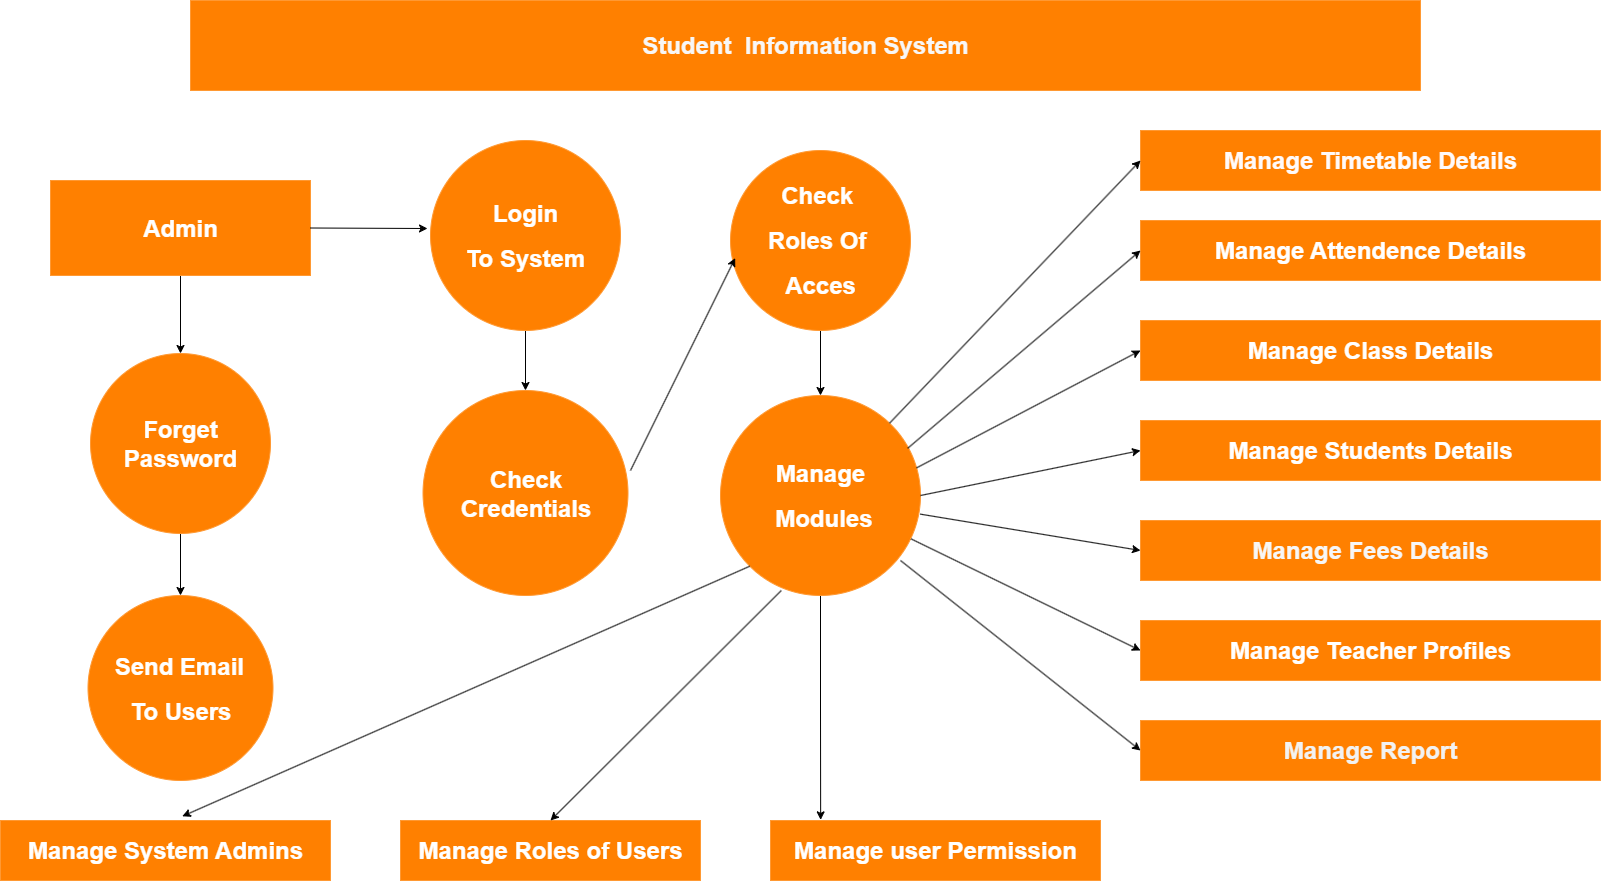

The diagram above was exported from draw.io. Its source (the exported page's mxGraphModel, read from the mxfile embedded in the PNG):
<mxGraphModel dx="2068" dy="1208" grid="1" gridSize="10" guides="1" tooltips="1" connect="1" arrows="1" fold="1" page="1" pageScale="1" pageWidth="850" pageHeight="1100" background="#FFFFFF" math="0" shadow="0">
  <root>
    <mxCell id="0" />
    <mxCell id="1" parent="0" />
    <mxCell id="0-ef-yHF3AyDpWF2EBaX-1" value="&lt;h1&gt;&lt;font style=&quot;color: light-dark(rgb(248, 247, 247), rgb(237, 237, 237));&quot;&gt;Student&amp;nbsp; Information System&lt;/font&gt;&lt;/h1&gt;" style="rounded=0;whiteSpace=wrap;html=1;fillColor=#FF8000;strokeColor=#FF9933;" vertex="1" parent="1">
      <mxGeometry x="240" y="60" width="1230" height="90" as="geometry" />
    </mxCell>
    <mxCell id="0-ef-yHF3AyDpWF2EBaX-14" style="edgeStyle=orthogonalEdgeStyle;rounded=0;orthogonalLoop=1;jettySize=auto;html=1;exitX=0.5;exitY=1;exitDx=0;exitDy=0;entryX=0.5;entryY=0;entryDx=0;entryDy=0;" edge="1" parent="1" source="0-ef-yHF3AyDpWF2EBaX-2" target="0-ef-yHF3AyDpWF2EBaX-8">
      <mxGeometry relative="1" as="geometry" />
    </mxCell>
    <mxCell id="0-ef-yHF3AyDpWF2EBaX-2" value="&lt;h1&gt;&lt;font style=&quot;color: light-dark(rgb(255, 255, 255), rgb(237, 237, 237));&quot;&gt;Login&lt;/font&gt;&lt;/h1&gt;&lt;h1&gt;&lt;font style=&quot;color: light-dark(rgb(255, 255, 255), rgb(237, 237, 237));&quot;&gt;To System&lt;/font&gt;&lt;/h1&gt;" style="ellipse;whiteSpace=wrap;html=1;aspect=fixed;fillColor=#FF8000;align=center;fontStyle=0;strokeColor=#FF9933;" vertex="1" parent="1">
      <mxGeometry x="480" y="200" width="190" height="190" as="geometry" />
    </mxCell>
    <mxCell id="0-ef-yHF3AyDpWF2EBaX-48" style="edgeStyle=orthogonalEdgeStyle;rounded=0;orthogonalLoop=1;jettySize=auto;html=1;exitX=0.5;exitY=1;exitDx=0;exitDy=0;entryX=0.5;entryY=0;entryDx=0;entryDy=0;" edge="1" parent="1" source="0-ef-yHF3AyDpWF2EBaX-3" target="0-ef-yHF3AyDpWF2EBaX-12">
      <mxGeometry relative="1" as="geometry" />
    </mxCell>
    <mxCell id="0-ef-yHF3AyDpWF2EBaX-3" value="&lt;h1&gt;&lt;font style=&quot;color: light-dark(rgb(255, 255, 255), rgb(237, 237, 237));&quot;&gt;Check&amp;nbsp;&lt;/font&gt;&lt;/h1&gt;&lt;h1&gt;&lt;font style=&quot;color: light-dark(rgb(255, 255, 255), rgb(237, 237, 237));&quot;&gt;Roles Of&amp;nbsp;&lt;/font&gt;&lt;/h1&gt;&lt;h1&gt;&lt;font style=&quot;color: light-dark(rgb(255, 255, 255), rgb(237, 237, 237));&quot;&gt;Acces&lt;/font&gt;&lt;/h1&gt;" style="ellipse;whiteSpace=wrap;html=1;aspect=fixed;fillColor=#FF8000;strokeColor=#FF9933;" vertex="1" parent="1">
      <mxGeometry x="780" y="210" width="180" height="180" as="geometry" />
    </mxCell>
    <mxCell id="0-ef-yHF3AyDpWF2EBaX-7" style="edgeStyle=orthogonalEdgeStyle;rounded=0;orthogonalLoop=1;jettySize=auto;html=1;exitX=0.5;exitY=1;exitDx=0;exitDy=0;entryX=0.5;entryY=0;entryDx=0;entryDy=0;" edge="1" parent="1" source="0-ef-yHF3AyDpWF2EBaX-4" target="0-ef-yHF3AyDpWF2EBaX-5">
      <mxGeometry relative="1" as="geometry" />
    </mxCell>
    <mxCell id="0-ef-yHF3AyDpWF2EBaX-4" value="&lt;h1&gt;&lt;font style=&quot;color: light-dark(rgb(255, 255, 255), rgb(237, 237, 237));&quot;&gt;Admin&lt;/font&gt;&lt;/h1&gt;" style="rounded=0;whiteSpace=wrap;html=1;fillColor=#FF8000;strokeColor=#FF9933;" vertex="1" parent="1">
      <mxGeometry x="100" y="240" width="260" height="95" as="geometry" />
    </mxCell>
    <mxCell id="0-ef-yHF3AyDpWF2EBaX-11" style="edgeStyle=orthogonalEdgeStyle;rounded=0;orthogonalLoop=1;jettySize=auto;html=1;exitX=0.5;exitY=1;exitDx=0;exitDy=0;entryX=0.5;entryY=0;entryDx=0;entryDy=0;" edge="1" parent="1" source="0-ef-yHF3AyDpWF2EBaX-5" target="0-ef-yHF3AyDpWF2EBaX-10">
      <mxGeometry relative="1" as="geometry" />
    </mxCell>
    <mxCell id="0-ef-yHF3AyDpWF2EBaX-5" value="&lt;h1&gt;&lt;font style=&quot;color: light-dark(rgb(255, 255, 255), rgb(237, 237, 237));&quot;&gt;Forget Password&lt;/font&gt;&lt;/h1&gt;" style="ellipse;whiteSpace=wrap;html=1;aspect=fixed;fillColor=#FF8000;strokeColor=#FF9933;" vertex="1" parent="1">
      <mxGeometry x="140" y="413" width="180" height="180" as="geometry" />
    </mxCell>
    <mxCell id="0-ef-yHF3AyDpWF2EBaX-8" value="&lt;h1&gt;&lt;font style=&quot;color: light-dark(rgb(255, 255, 255), rgb(237, 237, 237));&quot;&gt;Check Credentials&lt;/font&gt;&lt;/h1&gt;" style="ellipse;whiteSpace=wrap;html=1;aspect=fixed;fillColor=#FF8000;strokeColor=#FF9933;" vertex="1" parent="1">
      <mxGeometry x="472.5" y="450" width="205" height="205" as="geometry" />
    </mxCell>
    <mxCell id="0-ef-yHF3AyDpWF2EBaX-10" value="&lt;h1&gt;&lt;font style=&quot;color: light-dark(rgb(255, 255, 255), rgb(237, 237, 237));&quot;&gt;Send Email&lt;span style=&quot;background-color: transparent; font-size: 12px; font-weight: normal;&quot;&gt;&amp;nbsp;&lt;/span&gt;&lt;/font&gt;&lt;/h1&gt;&lt;h1&gt;&lt;font style=&quot;color: light-dark(rgb(255, 255, 255), rgb(237, 237, 237));&quot;&gt;To Users&lt;/font&gt;&lt;/h1&gt;" style="ellipse;whiteSpace=wrap;html=1;aspect=fixed;fillColor=#FF8000;fontColor=light-dark(#ff0f0f, #ededed);strokeColor=#FF9933;" vertex="1" parent="1">
      <mxGeometry x="137.5" y="655" width="185" height="185" as="geometry" />
    </mxCell>
    <mxCell id="0-ef-yHF3AyDpWF2EBaX-49" style="edgeStyle=orthogonalEdgeStyle;rounded=0;orthogonalLoop=1;jettySize=auto;html=1;exitX=0.5;exitY=1;exitDx=0;exitDy=0;entryX=0.152;entryY=-0.011;entryDx=0;entryDy=0;entryPerimeter=0;" edge="1" parent="1" source="0-ef-yHF3AyDpWF2EBaX-12" target="0-ef-yHF3AyDpWF2EBaX-17">
      <mxGeometry relative="1" as="geometry">
        <mxPoint x="870.8888888888887" y="870" as="targetPoint" />
      </mxGeometry>
    </mxCell>
    <mxCell id="0-ef-yHF3AyDpWF2EBaX-12" value="&lt;h1&gt;&lt;font style=&quot;color: light-dark(rgb(255, 255, 255), rgb(237, 237, 237));&quot;&gt;Manage&lt;/font&gt;&lt;/h1&gt;&lt;h1&gt;&lt;font style=&quot;color: light-dark(rgb(255, 255, 255), rgb(237, 237, 237));&quot;&gt;&amp;nbsp;Modules&lt;/font&gt;&lt;/h1&gt;" style="ellipse;whiteSpace=wrap;html=1;aspect=fixed;fillColor=#FF8000;strokeColor=#FF9933;" vertex="1" parent="1">
      <mxGeometry x="770" y="455" width="200" height="200" as="geometry" />
    </mxCell>
    <mxCell id="0-ef-yHF3AyDpWF2EBaX-15" value="&lt;h1&gt;&lt;font style=&quot;color: light-dark(rgb(255, 255, 255), rgb(237, 237, 237));&quot;&gt;Manage System Admins&lt;/font&gt;&lt;/h1&gt;" style="rounded=0;whiteSpace=wrap;html=1;fillColor=#FF8000;strokeColor=#FF9933;" vertex="1" parent="1">
      <mxGeometry x="50" y="880" width="330" height="60" as="geometry" />
    </mxCell>
    <mxCell id="0-ef-yHF3AyDpWF2EBaX-16" value="&lt;h1&gt;&lt;font style=&quot;color: light-dark(rgb(255, 255, 255), rgb(237, 237, 237));&quot;&gt;Manage Roles of Users&lt;/font&gt;&lt;/h1&gt;" style="rounded=0;whiteSpace=wrap;html=1;fillColor=#FF8000;strokeColor=#FF9933;" vertex="1" parent="1">
      <mxGeometry x="450" y="880" width="300" height="60" as="geometry" />
    </mxCell>
    <mxCell id="0-ef-yHF3AyDpWF2EBaX-17" value="&lt;h1&gt;&lt;font style=&quot;color: light-dark(rgb(255, 255, 255), rgb(237, 237, 237));&quot;&gt;Manage user Permission&lt;/font&gt;&lt;/h1&gt;" style="rounded=0;whiteSpace=wrap;html=1;fillColor=#FF8000;strokeColor=#FF9933;" vertex="1" parent="1">
      <mxGeometry x="820" y="880" width="330" height="60" as="geometry" />
    </mxCell>
    <mxCell id="0-ef-yHF3AyDpWF2EBaX-18" value="&lt;h1&gt;&lt;font style=&quot;color: light-dark(rgb(255, 250, 250), rgb(237, 237, 237));&quot;&gt;Manage Timetable Details&lt;/font&gt;&lt;/h1&gt;&lt;div&gt;&lt;/div&gt;" style="rounded=0;whiteSpace=wrap;html=1;fillColor=#FF8000;strokeColor=#FF9933;" vertex="1" parent="1">
      <mxGeometry x="1190" y="190" width="460" height="60" as="geometry" />
    </mxCell>
    <mxCell id="0-ef-yHF3AyDpWF2EBaX-19" value="&lt;h1&gt;&lt;font style=&quot;color: light-dark(rgb(255, 255, 255), rgb(237, 237, 237));&quot;&gt;Manage Attendence Details&lt;/font&gt;&lt;/h1&gt;" style="rounded=0;whiteSpace=wrap;html=1;fillColor=#FF8000;strokeColor=#FF9933;" vertex="1" parent="1">
      <mxGeometry x="1190" y="280" width="460" height="60" as="geometry" />
    </mxCell>
    <mxCell id="0-ef-yHF3AyDpWF2EBaX-20" value="&lt;h1&gt;&lt;font style=&quot;color: light-dark(rgb(255, 255, 255), rgb(237, 237, 237));&quot;&gt;Manage Class Details&lt;/font&gt;&lt;/h1&gt;" style="rounded=0;whiteSpace=wrap;html=1;fillColor=#FF8000;strokeColor=#FF9933;" vertex="1" parent="1">
      <mxGeometry x="1190" y="380" width="460" height="60" as="geometry" />
    </mxCell>
    <mxCell id="0-ef-yHF3AyDpWF2EBaX-21" value="&lt;h1&gt;&lt;font style=&quot;color: light-dark(rgb(255, 255, 255), rgb(237, 237, 237));&quot;&gt;Manage Students Details&lt;/font&gt;&lt;/h1&gt;" style="rounded=0;whiteSpace=wrap;html=1;fillColor=#FF8000;strokeColor=#FF9933;" vertex="1" parent="1">
      <mxGeometry x="1190" y="480" width="460" height="60" as="geometry" />
    </mxCell>
    <mxCell id="0-ef-yHF3AyDpWF2EBaX-22" value="&lt;h1&gt;&lt;font style=&quot;color: light-dark(rgb(247, 247, 247), rgb(237, 237, 237));&quot;&gt;Manage Fees Details&lt;/font&gt;&lt;/h1&gt;" style="rounded=0;whiteSpace=wrap;html=1;fillColor=#FF8000;strokeColor=#FF9933;" vertex="1" parent="1">
      <mxGeometry x="1190" y="580" width="460" height="60" as="geometry" />
    </mxCell>
    <mxCell id="0-ef-yHF3AyDpWF2EBaX-24" value="&lt;h1&gt;&lt;font style=&quot;color: light-dark(rgb(242, 242, 242), rgb(237, 237, 237));&quot;&gt;Manage Report&lt;/font&gt;&lt;/h1&gt;" style="rounded=0;whiteSpace=wrap;html=1;fillColor=#FF8000;strokeColor=#FF9933;" vertex="1" parent="1">
      <mxGeometry x="1190" y="780" width="460" height="60" as="geometry" />
    </mxCell>
    <mxCell id="0-ef-yHF3AyDpWF2EBaX-23" value="&lt;h1&gt;&lt;font style=&quot;color: light-dark(rgb(255, 255, 255), rgb(237, 237, 237));&quot;&gt;Manage Teacher Profiles&lt;/font&gt;&lt;/h1&gt;" style="rounded=0;whiteSpace=wrap;html=1;fillColor=#FF8000;strokeColor=#FF9933;" vertex="1" parent="1">
      <mxGeometry x="1190" y="680" width="460" height="60" as="geometry" />
    </mxCell>
    <mxCell id="0-ef-yHF3AyDpWF2EBaX-45" value="" style="endArrow=classic;html=1;rounded=0;exitX=1;exitY=0.5;exitDx=0;exitDy=0;" edge="1" parent="1" source="0-ef-yHF3AyDpWF2EBaX-4">
      <mxGeometry width="50" height="50" relative="1" as="geometry">
        <mxPoint x="780" y="550" as="sourcePoint" />
        <mxPoint x="477" y="288" as="targetPoint" />
      </mxGeometry>
    </mxCell>
    <mxCell id="0-ef-yHF3AyDpWF2EBaX-46" value="" style="endArrow=classic;html=1;rounded=0;entryX=0.026;entryY=0.598;entryDx=0;entryDy=0;entryPerimeter=0;" edge="1" parent="1" target="0-ef-yHF3AyDpWF2EBaX-3">
      <mxGeometry width="50" height="50" relative="1" as="geometry">
        <mxPoint x="680" y="530" as="sourcePoint" />
        <mxPoint x="780" y="340" as="targetPoint" />
      </mxGeometry>
    </mxCell>
    <mxCell id="0-ef-yHF3AyDpWF2EBaX-47" value="" style="endArrow=classic;html=1;rounded=0;entryX=0;entryY=0.5;entryDx=0;entryDy=0;" edge="1" parent="1" source="0-ef-yHF3AyDpWF2EBaX-12" target="0-ef-yHF3AyDpWF2EBaX-18">
      <mxGeometry width="50" height="50" relative="1" as="geometry">
        <mxPoint x="780" y="550" as="sourcePoint" />
        <mxPoint x="830" y="500" as="targetPoint" />
      </mxGeometry>
    </mxCell>
    <mxCell id="0-ef-yHF3AyDpWF2EBaX-51" value="" style="endArrow=classic;html=1;rounded=0;entryX=0;entryY=0.5;entryDx=0;entryDy=0;exitX=0.936;exitY=0.264;exitDx=0;exitDy=0;exitPerimeter=0;" edge="1" parent="1" source="0-ef-yHF3AyDpWF2EBaX-12" target="0-ef-yHF3AyDpWF2EBaX-19">
      <mxGeometry width="50" height="50" relative="1" as="geometry">
        <mxPoint x="959" y="500" as="sourcePoint" />
        <mxPoint x="1180" y="310" as="targetPoint" />
      </mxGeometry>
    </mxCell>
    <mxCell id="0-ef-yHF3AyDpWF2EBaX-52" value="" style="endArrow=classic;html=1;rounded=0;entryX=0;entryY=0.5;entryDx=0;entryDy=0;exitX=0.98;exitY=0.362;exitDx=0;exitDy=0;exitPerimeter=0;" edge="1" parent="1" source="0-ef-yHF3AyDpWF2EBaX-12" target="0-ef-yHF3AyDpWF2EBaX-20">
      <mxGeometry width="50" height="50" relative="1" as="geometry">
        <mxPoint x="780" y="550" as="sourcePoint" />
        <mxPoint x="830" y="500" as="targetPoint" />
      </mxGeometry>
    </mxCell>
    <mxCell id="0-ef-yHF3AyDpWF2EBaX-53" value="" style="endArrow=classic;html=1;rounded=0;entryX=0;entryY=0.5;entryDx=0;entryDy=0;exitX=1;exitY=0.5;exitDx=0;exitDy=0;" edge="1" parent="1" source="0-ef-yHF3AyDpWF2EBaX-12" target="0-ef-yHF3AyDpWF2EBaX-21">
      <mxGeometry width="50" height="50" relative="1" as="geometry">
        <mxPoint x="780" y="550" as="sourcePoint" />
        <mxPoint x="830" y="500" as="targetPoint" />
      </mxGeometry>
    </mxCell>
    <mxCell id="0-ef-yHF3AyDpWF2EBaX-54" value="" style="endArrow=classic;html=1;rounded=0;entryX=0;entryY=0.5;entryDx=0;entryDy=0;exitX=0.998;exitY=0.593;exitDx=0;exitDy=0;exitPerimeter=0;" edge="1" parent="1" source="0-ef-yHF3AyDpWF2EBaX-12" target="0-ef-yHF3AyDpWF2EBaX-22">
      <mxGeometry width="50" height="50" relative="1" as="geometry">
        <mxPoint x="780" y="550" as="sourcePoint" />
        <mxPoint x="830" y="500" as="targetPoint" />
      </mxGeometry>
    </mxCell>
    <mxCell id="0-ef-yHF3AyDpWF2EBaX-55" value="" style="endArrow=classic;html=1;rounded=0;entryX=0;entryY=0.5;entryDx=0;entryDy=0;exitX=0.953;exitY=0.717;exitDx=0;exitDy=0;exitPerimeter=0;" edge="1" parent="1" source="0-ef-yHF3AyDpWF2EBaX-12" target="0-ef-yHF3AyDpWF2EBaX-23">
      <mxGeometry width="50" height="50" relative="1" as="geometry">
        <mxPoint x="780" y="550" as="sourcePoint" />
        <mxPoint x="830" y="500" as="targetPoint" />
      </mxGeometry>
    </mxCell>
    <mxCell id="0-ef-yHF3AyDpWF2EBaX-56" value="" style="endArrow=classic;html=1;rounded=0;entryX=0;entryY=0.5;entryDx=0;entryDy=0;" edge="1" parent="1" target="0-ef-yHF3AyDpWF2EBaX-24">
      <mxGeometry width="50" height="50" relative="1" as="geometry">
        <mxPoint x="950" y="620" as="sourcePoint" />
        <mxPoint x="830" y="500" as="targetPoint" />
      </mxGeometry>
    </mxCell>
    <mxCell id="0-ef-yHF3AyDpWF2EBaX-57" value="" style="endArrow=classic;html=1;rounded=0;entryX=0.551;entryY=-0.07;entryDx=0;entryDy=0;entryPerimeter=0;exitX=0;exitY=1;exitDx=0;exitDy=0;" edge="1" parent="1" source="0-ef-yHF3AyDpWF2EBaX-12" target="0-ef-yHF3AyDpWF2EBaX-15">
      <mxGeometry width="50" height="50" relative="1" as="geometry">
        <mxPoint x="790" y="620" as="sourcePoint" />
        <mxPoint x="830" y="500" as="targetPoint" />
      </mxGeometry>
    </mxCell>
    <mxCell id="0-ef-yHF3AyDpWF2EBaX-58" value="" style="endArrow=classic;html=1;rounded=0;entryX=0.5;entryY=0;entryDx=0;entryDy=0;exitX=0.304;exitY=0.975;exitDx=0;exitDy=0;exitPerimeter=0;" edge="1" parent="1" source="0-ef-yHF3AyDpWF2EBaX-12" target="0-ef-yHF3AyDpWF2EBaX-16">
      <mxGeometry width="50" height="50" relative="1" as="geometry">
        <mxPoint x="780" y="550" as="sourcePoint" />
        <mxPoint x="830" y="500" as="targetPoint" />
      </mxGeometry>
    </mxCell>
  </root>
</mxGraphModel>